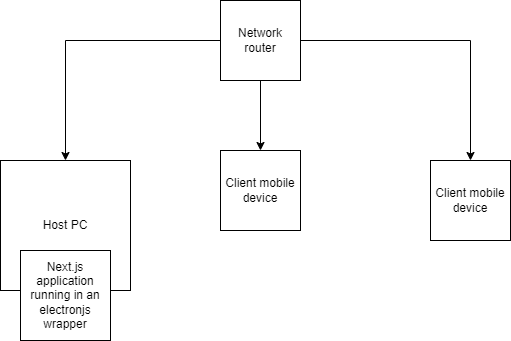

The diagram above was exported from draw.io. Its source (the exported page's mxGraphModel, read from the mxfile embedded in the PNG):
<mxGraphModel dx="2074" dy="1098" grid="1" gridSize="10" guides="1" tooltips="1" connect="1" arrows="1" fold="1" page="1" pageScale="1" pageWidth="850" pageHeight="1100" math="0" shadow="0">
  <root>
    <mxCell id="0" />
    <mxCell id="1" parent="0" />
    <mxCell id="4ZmQ5gIRO5Ii6pXgtlG5-4" value="Host PC" style="whiteSpace=wrap;html=1;aspect=fixed;" vertex="1" parent="1">
      <mxGeometry x="120" y="200" width="130" height="130" as="geometry" />
    </mxCell>
    <mxCell id="4ZmQ5gIRO5Ii6pXgtlG5-1" value="Next.js application running in an electronjs wrapper" style="whiteSpace=wrap;html=1;aspect=fixed;" vertex="1" parent="1">
      <mxGeometry x="140" y="290" width="90" height="90" as="geometry" />
    </mxCell>
    <mxCell id="4ZmQ5gIRO5Ii6pXgtlG5-7" style="edgeStyle=orthogonalEdgeStyle;rounded=0;orthogonalLoop=1;jettySize=auto;html=1;" edge="1" parent="1" source="4ZmQ5gIRO5Ii6pXgtlG5-6" target="4ZmQ5gIRO5Ii6pXgtlG5-4">
      <mxGeometry relative="1" as="geometry" />
    </mxCell>
    <mxCell id="4ZmQ5gIRO5Ii6pXgtlG5-11" style="edgeStyle=orthogonalEdgeStyle;rounded=0;orthogonalLoop=1;jettySize=auto;html=1;entryX=0.5;entryY=0;entryDx=0;entryDy=0;" edge="1" parent="1" source="4ZmQ5gIRO5Ii6pXgtlG5-6" target="4ZmQ5gIRO5Ii6pXgtlG5-10">
      <mxGeometry relative="1" as="geometry" />
    </mxCell>
    <mxCell id="4ZmQ5gIRO5Ii6pXgtlG5-12" style="edgeStyle=orthogonalEdgeStyle;rounded=0;orthogonalLoop=1;jettySize=auto;html=1;entryX=0.5;entryY=0;entryDx=0;entryDy=0;" edge="1" parent="1" source="4ZmQ5gIRO5Ii6pXgtlG5-6" target="4ZmQ5gIRO5Ii6pXgtlG5-9">
      <mxGeometry relative="1" as="geometry" />
    </mxCell>
    <mxCell id="4ZmQ5gIRO5Ii6pXgtlG5-6" value="Network router" style="whiteSpace=wrap;html=1;aspect=fixed;" vertex="1" parent="1">
      <mxGeometry x="340" y="40" width="80" height="80" as="geometry" />
    </mxCell>
    <mxCell id="4ZmQ5gIRO5Ii6pXgtlG5-9" value="Client mobile&lt;div&gt;device&lt;/div&gt;" style="whiteSpace=wrap;html=1;aspect=fixed;" vertex="1" parent="1">
      <mxGeometry x="340" y="190" width="80" height="80" as="geometry" />
    </mxCell>
    <mxCell id="4ZmQ5gIRO5Ii6pXgtlG5-10" value="Client mobile&lt;div&gt;device&lt;/div&gt;" style="whiteSpace=wrap;html=1;aspect=fixed;" vertex="1" parent="1">
      <mxGeometry x="550" y="200" width="80" height="80" as="geometry" />
    </mxCell>
  </root>
</mxGraphModel>